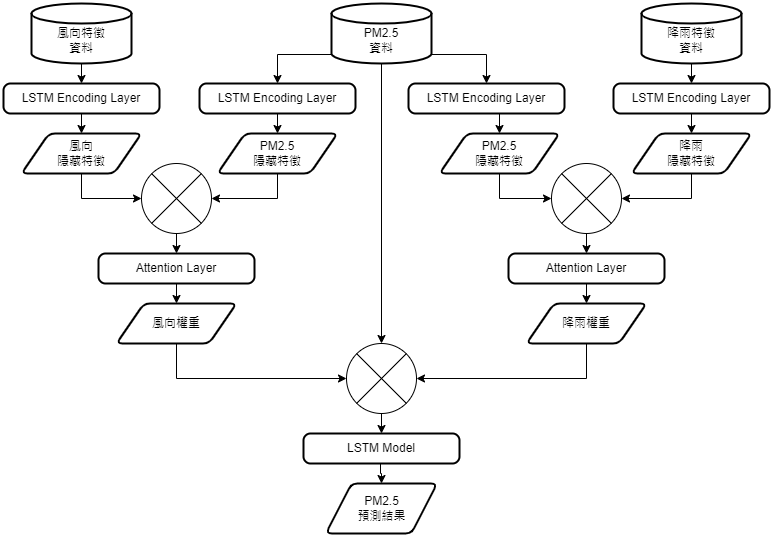

The diagram above was exported from draw.io. Its source (the exported page's mxGraphModel, read from the mxfile embedded in the PNG):
<mxGraphModel dx="1420" dy="802" grid="1" gridSize="10" guides="1" tooltips="1" connect="1" arrows="1" fold="1" page="1" pageScale="1" pageWidth="827" pageHeight="1169" math="0" shadow="0">
  <root>
    <mxCell id="0" />
    <mxCell id="1" parent="0" />
    <mxCell id="HW7yhlsEMVqW4QGUT_rG-6" style="edgeStyle=orthogonalEdgeStyle;rounded=0;orthogonalLoop=1;jettySize=auto;html=1;exitX=1;exitY=0.85;exitDx=0;exitDy=0;exitPerimeter=0;entryX=0.5;entryY=0;entryDx=0;entryDy=0;" parent="1" source="HW7yhlsEMVqW4QGUT_rG-2" target="HW7yhlsEMVqW4QGUT_rG-5" edge="1">
      <mxGeometry relative="1" as="geometry" />
    </mxCell>
    <mxCell id="qfCPHWxxMf9c-B6J7bA0-2" style="edgeStyle=orthogonalEdgeStyle;rounded=0;orthogonalLoop=1;jettySize=auto;html=1;exitX=0.5;exitY=1;exitDx=0;exitDy=0;exitPerimeter=0;entryX=0.5;entryY=0;entryDx=0;entryDy=0;entryPerimeter=0;" edge="1" parent="1" source="HW7yhlsEMVqW4QGUT_rG-2" target="HW7yhlsEMVqW4QGUT_rG-19">
      <mxGeometry relative="1" as="geometry">
        <Array as="points">
          <mxPoint x="510" y="490" />
          <mxPoint x="510" y="490" />
        </Array>
      </mxGeometry>
    </mxCell>
    <mxCell id="qfCPHWxxMf9c-B6J7bA0-28" style="edgeStyle=orthogonalEdgeStyle;rounded=0;orthogonalLoop=1;jettySize=auto;html=1;exitX=0;exitY=0.85;exitDx=0;exitDy=0;exitPerimeter=0;entryX=0.5;entryY=0;entryDx=0;entryDy=0;" edge="1" parent="1" source="HW7yhlsEMVqW4QGUT_rG-2" target="qfCPHWxxMf9c-B6J7bA0-6">
      <mxGeometry relative="1" as="geometry" />
    </mxCell>
    <mxCell id="HW7yhlsEMVqW4QGUT_rG-2" value="&lt;br&gt;PM2.5&lt;br&gt;資料" style="strokeWidth=2;html=1;shape=mxgraph.flowchart.database;whiteSpace=wrap;" parent="1" vertex="1">
      <mxGeometry x="460" y="150" width="100" height="60" as="geometry" />
    </mxCell>
    <mxCell id="qfCPHWxxMf9c-B6J7bA0-29" style="edgeStyle=orthogonalEdgeStyle;rounded=0;orthogonalLoop=1;jettySize=auto;html=1;exitX=0.5;exitY=1;exitDx=0;exitDy=0;exitPerimeter=0;entryX=0.5;entryY=0;entryDx=0;entryDy=0;" edge="1" parent="1" source="HW7yhlsEMVqW4QGUT_rG-3" target="HW7yhlsEMVqW4QGUT_rG-4">
      <mxGeometry relative="1" as="geometry" />
    </mxCell>
    <mxCell id="HW7yhlsEMVqW4QGUT_rG-3" value="&lt;br&gt;降雨特徵&lt;br&gt;資料" style="strokeWidth=2;html=1;shape=mxgraph.flowchart.database;whiteSpace=wrap;" parent="1" vertex="1">
      <mxGeometry x="770" y="150" width="100" height="60" as="geometry" />
    </mxCell>
    <mxCell id="qfCPHWxxMf9c-B6J7bA0-32" style="edgeStyle=orthogonalEdgeStyle;rounded=0;orthogonalLoop=1;jettySize=auto;html=1;exitX=0.5;exitY=1;exitDx=0;exitDy=0;entryX=0.5;entryY=0;entryDx=0;entryDy=0;" edge="1" parent="1" source="HW7yhlsEMVqW4QGUT_rG-4" target="HW7yhlsEMVqW4QGUT_rG-11">
      <mxGeometry relative="1" as="geometry" />
    </mxCell>
    <mxCell id="HW7yhlsEMVqW4QGUT_rG-4" value="LSTM Encoding Layer" style="rounded=1;whiteSpace=wrap;html=1;absoluteArcSize=1;arcSize=14;strokeWidth=2;" parent="1" vertex="1">
      <mxGeometry x="742" y="230" width="156" height="30" as="geometry" />
    </mxCell>
    <mxCell id="HW7yhlsEMVqW4QGUT_rG-23" style="edgeStyle=orthogonalEdgeStyle;rounded=0;orthogonalLoop=1;jettySize=auto;html=1;exitX=0.5;exitY=1;exitDx=0;exitDy=0;entryX=0.5;entryY=0;entryDx=0;entryDy=0;" parent="1" source="HW7yhlsEMVqW4QGUT_rG-5" target="HW7yhlsEMVqW4QGUT_rG-12" edge="1">
      <mxGeometry relative="1" as="geometry" />
    </mxCell>
    <mxCell id="HW7yhlsEMVqW4QGUT_rG-5" value="LSTM Encoding Layer" style="rounded=1;whiteSpace=wrap;html=1;absoluteArcSize=1;arcSize=14;strokeWidth=2;" parent="1" vertex="1">
      <mxGeometry x="537" y="230" width="156" height="30" as="geometry" />
    </mxCell>
    <mxCell id="qfCPHWxxMf9c-B6J7bA0-31" style="edgeStyle=orthogonalEdgeStyle;rounded=0;orthogonalLoop=1;jettySize=auto;html=1;exitX=0.5;exitY=1;exitDx=0;exitDy=0;entryX=1;entryY=0.5;entryDx=0;entryDy=0;entryPerimeter=0;" edge="1" parent="1" source="HW7yhlsEMVqW4QGUT_rG-11" target="HW7yhlsEMVqW4QGUT_rG-14">
      <mxGeometry relative="1" as="geometry" />
    </mxCell>
    <mxCell id="HW7yhlsEMVqW4QGUT_rG-11" value="降雨&lt;br&gt;隱藏特徵" style="shape=parallelogram;html=1;strokeWidth=2;perimeter=parallelogramPerimeter;whiteSpace=wrap;rounded=1;arcSize=12;size=0.23;" parent="1" vertex="1">
      <mxGeometry x="760" y="280" width="120" height="40" as="geometry" />
    </mxCell>
    <mxCell id="HW7yhlsEMVqW4QGUT_rG-15" style="edgeStyle=orthogonalEdgeStyle;rounded=0;orthogonalLoop=1;jettySize=auto;html=1;exitX=0.5;exitY=1;exitDx=0;exitDy=0;entryX=0;entryY=0.5;entryDx=0;entryDy=0;entryPerimeter=0;" parent="1" source="HW7yhlsEMVqW4QGUT_rG-12" target="HW7yhlsEMVqW4QGUT_rG-14" edge="1">
      <mxGeometry relative="1" as="geometry">
        <Array as="points">
          <mxPoint x="628" y="345" />
        </Array>
      </mxGeometry>
    </mxCell>
    <mxCell id="HW7yhlsEMVqW4QGUT_rG-12" value="PM2.5&lt;br&gt;隱藏特徵" style="shape=parallelogram;html=1;strokeWidth=2;perimeter=parallelogramPerimeter;whiteSpace=wrap;rounded=1;arcSize=12;size=0.23;" parent="1" vertex="1">
      <mxGeometry x="568" y="280" width="120" height="40" as="geometry" />
    </mxCell>
    <mxCell id="HW7yhlsEMVqW4QGUT_rG-18" style="edgeStyle=orthogonalEdgeStyle;rounded=0;orthogonalLoop=1;jettySize=auto;html=1;exitX=0.5;exitY=1;exitDx=0;exitDy=0;exitPerimeter=0;entryX=0.5;entryY=0;entryDx=0;entryDy=0;" parent="1" source="HW7yhlsEMVqW4QGUT_rG-14" target="HW7yhlsEMVqW4QGUT_rG-17" edge="1">
      <mxGeometry relative="1" as="geometry" />
    </mxCell>
    <mxCell id="HW7yhlsEMVqW4QGUT_rG-14" value="" style="verticalLabelPosition=bottom;verticalAlign=top;html=1;shape=mxgraph.flowchart.or;" parent="1" vertex="1">
      <mxGeometry x="680" y="310" width="70" height="70" as="geometry" />
    </mxCell>
    <mxCell id="HW7yhlsEMVqW4QGUT_rG-25" style="edgeStyle=orthogonalEdgeStyle;rounded=0;orthogonalLoop=1;jettySize=auto;html=1;exitX=0.5;exitY=1;exitDx=0;exitDy=0;entryX=0.5;entryY=0;entryDx=0;entryDy=0;" parent="1" target="HW7yhlsEMVqW4QGUT_rG-24" edge="1">
      <mxGeometry relative="1" as="geometry">
        <mxPoint x="728" y="430" as="sourcePoint" />
      </mxGeometry>
    </mxCell>
    <mxCell id="HW7yhlsEMVqW4QGUT_rG-17" value="Attention Layer" style="rounded=1;whiteSpace=wrap;html=1;absoluteArcSize=1;arcSize=14;strokeWidth=2;" parent="1" vertex="1">
      <mxGeometry x="637" y="400" width="156" height="30" as="geometry" />
    </mxCell>
    <mxCell id="HW7yhlsEMVqW4QGUT_rG-29" style="edgeStyle=orthogonalEdgeStyle;rounded=0;orthogonalLoop=1;jettySize=auto;html=1;exitX=0.5;exitY=1;exitDx=0;exitDy=0;exitPerimeter=0;entryX=0.5;entryY=0;entryDx=0;entryDy=0;" parent="1" source="HW7yhlsEMVqW4QGUT_rG-19" target="HW7yhlsEMVqW4QGUT_rG-28" edge="1">
      <mxGeometry relative="1" as="geometry">
        <mxPoint x="509" y="570" as="targetPoint" />
      </mxGeometry>
    </mxCell>
    <mxCell id="HW7yhlsEMVqW4QGUT_rG-19" value="" style="verticalLabelPosition=bottom;verticalAlign=top;html=1;shape=mxgraph.flowchart.or;" parent="1" vertex="1">
      <mxGeometry x="475" y="490" width="70" height="70" as="geometry" />
    </mxCell>
    <mxCell id="qfCPHWxxMf9c-B6J7bA0-33" style="edgeStyle=orthogonalEdgeStyle;rounded=0;orthogonalLoop=1;jettySize=auto;html=1;exitX=0.5;exitY=1;exitDx=0;exitDy=0;entryX=1;entryY=0.5;entryDx=0;entryDy=0;entryPerimeter=0;" edge="1" parent="1" source="HW7yhlsEMVqW4QGUT_rG-24" target="HW7yhlsEMVqW4QGUT_rG-19">
      <mxGeometry relative="1" as="geometry" />
    </mxCell>
    <mxCell id="HW7yhlsEMVqW4QGUT_rG-24" value="降雨權重" style="shape=parallelogram;html=1;strokeWidth=2;perimeter=parallelogramPerimeter;whiteSpace=wrap;rounded=1;arcSize=12;size=0.23;" parent="1" vertex="1">
      <mxGeometry x="655" y="450" width="120" height="40" as="geometry" />
    </mxCell>
    <mxCell id="HW7yhlsEMVqW4QGUT_rG-30" style="edgeStyle=orthogonalEdgeStyle;rounded=0;orthogonalLoop=1;jettySize=auto;html=1;exitX=0.5;exitY=1;exitDx=0;exitDy=0;" parent="1" target="HW7yhlsEMVqW4QGUT_rG-31" edge="1">
      <mxGeometry relative="1" as="geometry">
        <mxPoint x="510.83333333333337" y="680" as="targetPoint" />
        <mxPoint x="509" y="600" as="sourcePoint" />
      </mxGeometry>
    </mxCell>
    <mxCell id="HW7yhlsEMVqW4QGUT_rG-28" value="LSTM Model" style="rounded=1;whiteSpace=wrap;html=1;absoluteArcSize=1;arcSize=14;strokeWidth=2;" parent="1" vertex="1">
      <mxGeometry x="432" y="580" width="156" height="30" as="geometry" />
    </mxCell>
    <mxCell id="HW7yhlsEMVqW4QGUT_rG-31" value="PM2.5&lt;br&gt;預測結果" style="shape=parallelogram;html=1;strokeWidth=2;perimeter=parallelogramPerimeter;whiteSpace=wrap;rounded=1;arcSize=12;size=0.23;" parent="1" vertex="1">
      <mxGeometry x="454.5" y="630" width="111" height="50" as="geometry" />
    </mxCell>
    <mxCell id="qfCPHWxxMf9c-B6J7bA0-18" style="edgeStyle=orthogonalEdgeStyle;rounded=0;orthogonalLoop=1;jettySize=auto;html=1;exitX=0.5;exitY=1;exitDx=0;exitDy=0;exitPerimeter=0;entryX=0.5;entryY=0;entryDx=0;entryDy=0;" edge="1" parent="1" source="qfCPHWxxMf9c-B6J7bA0-4" target="qfCPHWxxMf9c-B6J7bA0-8">
      <mxGeometry relative="1" as="geometry" />
    </mxCell>
    <mxCell id="qfCPHWxxMf9c-B6J7bA0-4" value="&lt;br&gt;風向特徵&lt;br&gt;資料" style="strokeWidth=2;html=1;shape=mxgraph.flowchart.database;whiteSpace=wrap;direction=east;flipH=0;" vertex="1" parent="1">
      <mxGeometry x="160" y="150" width="100" height="60" as="geometry" />
    </mxCell>
    <mxCell id="qfCPHWxxMf9c-B6J7bA0-22" style="edgeStyle=orthogonalEdgeStyle;rounded=0;orthogonalLoop=1;jettySize=auto;html=1;exitX=0.5;exitY=1;exitDx=0;exitDy=0;entryX=0.5;entryY=0;entryDx=0;entryDy=0;" edge="1" parent="1" source="qfCPHWxxMf9c-B6J7bA0-6" target="qfCPHWxxMf9c-B6J7bA0-20">
      <mxGeometry relative="1" as="geometry" />
    </mxCell>
    <mxCell id="qfCPHWxxMf9c-B6J7bA0-6" value="LSTM Encoding Layer" style="rounded=1;whiteSpace=wrap;html=1;absoluteArcSize=1;arcSize=14;strokeWidth=2;direction=east;flipH=0;" vertex="1" parent="1">
      <mxGeometry x="328" y="230" width="156" height="30" as="geometry" />
    </mxCell>
    <mxCell id="qfCPHWxxMf9c-B6J7bA0-19" style="edgeStyle=orthogonalEdgeStyle;rounded=0;orthogonalLoop=1;jettySize=auto;html=1;exitX=0.5;exitY=1;exitDx=0;exitDy=0;entryX=0.5;entryY=0;entryDx=0;entryDy=0;" edge="1" parent="1" source="qfCPHWxxMf9c-B6J7bA0-8" target="qfCPHWxxMf9c-B6J7bA0-10">
      <mxGeometry relative="1" as="geometry" />
    </mxCell>
    <mxCell id="qfCPHWxxMf9c-B6J7bA0-8" value="LSTM Encoding Layer" style="rounded=1;whiteSpace=wrap;html=1;absoluteArcSize=1;arcSize=14;strokeWidth=2;direction=east;flipH=0;" vertex="1" parent="1">
      <mxGeometry x="132" y="230" width="156" height="30" as="geometry" />
    </mxCell>
    <mxCell id="qfCPHWxxMf9c-B6J7bA0-25" style="edgeStyle=orthogonalEdgeStyle;rounded=0;orthogonalLoop=1;jettySize=auto;html=1;exitX=0.5;exitY=1;exitDx=0;exitDy=0;entryX=0;entryY=0.5;entryDx=0;entryDy=0;entryPerimeter=0;" edge="1" parent="1" source="qfCPHWxxMf9c-B6J7bA0-10" target="qfCPHWxxMf9c-B6J7bA0-13">
      <mxGeometry relative="1" as="geometry">
        <mxPoint x="230" y="340" as="targetPoint" />
      </mxGeometry>
    </mxCell>
    <mxCell id="qfCPHWxxMf9c-B6J7bA0-10" value="風向&lt;br&gt;隱藏特徵" style="shape=parallelogram;html=1;strokeWidth=2;perimeter=parallelogramPerimeter;whiteSpace=wrap;rounded=1;arcSize=12;size=0.23;direction=east;flipH=0;" vertex="1" parent="1">
      <mxGeometry x="150" y="280" width="120" height="40" as="geometry" />
    </mxCell>
    <mxCell id="qfCPHWxxMf9c-B6J7bA0-12" style="edgeStyle=orthogonalEdgeStyle;rounded=0;orthogonalLoop=1;jettySize=auto;html=1;exitX=0.5;exitY=1;exitDx=0;exitDy=0;entryX=0.5;entryY=0;entryDx=0;entryDy=0;exitPerimeter=0;" edge="1" parent="1" source="qfCPHWxxMf9c-B6J7bA0-13" target="qfCPHWxxMf9c-B6J7bA0-15">
      <mxGeometry relative="1" as="geometry" />
    </mxCell>
    <mxCell id="qfCPHWxxMf9c-B6J7bA0-13" value="" style="verticalLabelPosition=bottom;verticalAlign=top;html=1;shape=mxgraph.flowchart.or;direction=east;flipH=0;" vertex="1" parent="1">
      <mxGeometry x="270" y="310" width="70" height="70" as="geometry" />
    </mxCell>
    <mxCell id="qfCPHWxxMf9c-B6J7bA0-14" style="edgeStyle=orthogonalEdgeStyle;rounded=0;orthogonalLoop=1;jettySize=auto;html=1;exitX=0.5;exitY=1;exitDx=0;exitDy=0;entryX=0.5;entryY=0;entryDx=0;entryDy=0;" edge="1" parent="1" source="qfCPHWxxMf9c-B6J7bA0-15" target="qfCPHWxxMf9c-B6J7bA0-16">
      <mxGeometry relative="1" as="geometry" />
    </mxCell>
    <mxCell id="qfCPHWxxMf9c-B6J7bA0-15" value="Attention Layer" style="rounded=1;whiteSpace=wrap;html=1;absoluteArcSize=1;arcSize=14;strokeWidth=2;direction=east;flipH=0;" vertex="1" parent="1">
      <mxGeometry x="227" y="400" width="156" height="30" as="geometry" />
    </mxCell>
    <mxCell id="qfCPHWxxMf9c-B6J7bA0-34" style="edgeStyle=orthogonalEdgeStyle;rounded=0;orthogonalLoop=1;jettySize=auto;html=1;exitX=0.5;exitY=1;exitDx=0;exitDy=0;entryX=0;entryY=0.5;entryDx=0;entryDy=0;entryPerimeter=0;" edge="1" parent="1" source="qfCPHWxxMf9c-B6J7bA0-16" target="HW7yhlsEMVqW4QGUT_rG-19">
      <mxGeometry relative="1" as="geometry" />
    </mxCell>
    <mxCell id="qfCPHWxxMf9c-B6J7bA0-16" value="風向權重" style="shape=parallelogram;html=1;strokeWidth=2;perimeter=parallelogramPerimeter;whiteSpace=wrap;rounded=1;arcSize=12;size=0.23;direction=east;flipH=0;" vertex="1" parent="1">
      <mxGeometry x="245" y="450" width="120" height="40" as="geometry" />
    </mxCell>
    <mxCell id="qfCPHWxxMf9c-B6J7bA0-26" style="edgeStyle=orthogonalEdgeStyle;rounded=0;orthogonalLoop=1;jettySize=auto;html=1;exitX=0.5;exitY=1;exitDx=0;exitDy=0;entryX=1;entryY=0.5;entryDx=0;entryDy=0;entryPerimeter=0;" edge="1" parent="1" source="qfCPHWxxMf9c-B6J7bA0-20" target="qfCPHWxxMf9c-B6J7bA0-13">
      <mxGeometry relative="1" as="geometry" />
    </mxCell>
    <mxCell id="qfCPHWxxMf9c-B6J7bA0-20" value="PM2.5&lt;br&gt;隱藏特徵" style="shape=parallelogram;html=1;strokeWidth=2;perimeter=parallelogramPerimeter;whiteSpace=wrap;rounded=1;arcSize=12;size=0.23;" vertex="1" parent="1">
      <mxGeometry x="346" y="280" width="120" height="40" as="geometry" />
    </mxCell>
  </root>
</mxGraphModel>